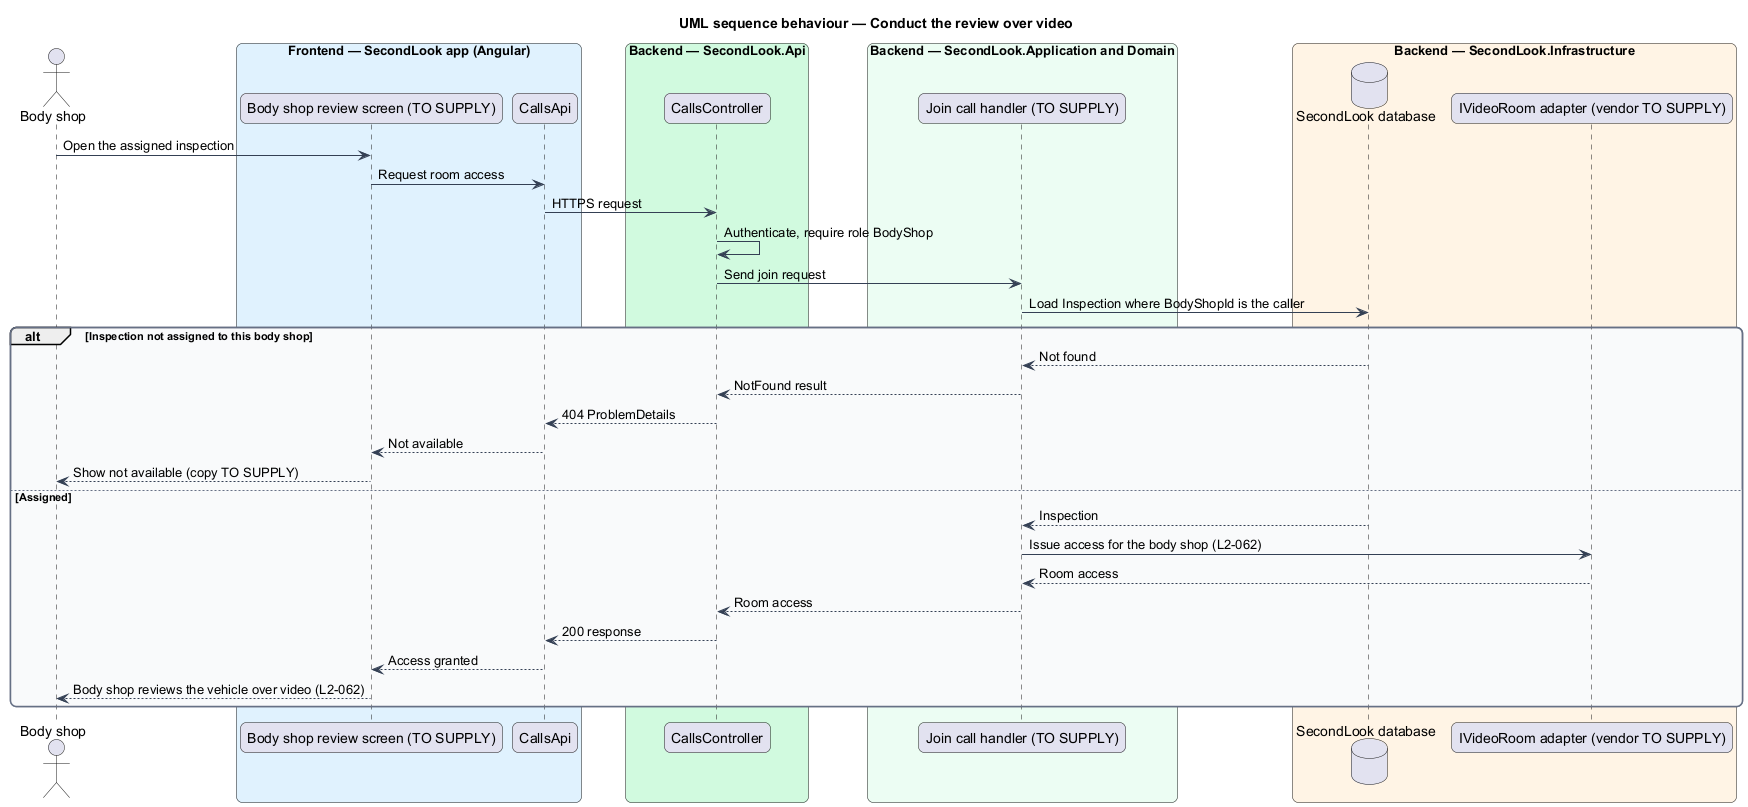

The diagram above was rendered by PlantUML. Its source (embedded in the PNG):
@startuml
title UML sequence behaviour — Conduct the review over video
skinparam backgroundColor #FFFFFF
skinparam shadowing false
skinparam roundcorner 12
skinparam defaultFontName Arial
skinparam ArrowColor #344054
skinparam rectangle {
  BorderColor #344054
  FontColor #101828
}
skinparam package {
  BorderColor #667085
  FontColor #101828
  BackgroundColor #F9FAFB
}
actor "Body shop" as actor
box "Frontend — SecondLook app (Angular)" #E0F2FE
  participant "Body shop review screen (TO SUPPLY)" as page
  participant "CallsApi" as client
end box
box "Backend — SecondLook.Api" #D1FADF
  participant "CallsController" as controller
end box
box "Backend — SecondLook.Application and Domain" #ECFDF3
  participant "Join call handler (TO SUPPLY)" as handler
end box
box "Backend — SecondLook.Infrastructure" #FFF4E5
  database "SecondLook database" as db
  participant "IVideoRoom adapter (vendor TO SUPPLY)" as room
end box
actor -> page : Open the assigned inspection
page -> client : Request room access
client -> controller : HTTPS request
controller -> controller : Authenticate, require role BodyShop
controller -> handler : Send join request
handler -> db : Load Inspection where BodyShopId is the caller
alt Inspection not assigned to this body shop
  db --> handler : Not found
  handler --> controller : NotFound result
  controller --> client : 404 ProblemDetails
  client --> page : Not available
  page --> actor : Show not available (copy TO SUPPLY)
else Assigned
  db --> handler : Inspection
  handler -> room : Issue access for the body shop (L2-062)
  room --> handler : Room access
  handler --> controller : Room access
  controller --> client : 200 response
  client --> page : Access granted
  page --> actor : Body shop reviews the vehicle over video (L2-062)
end
@enduml